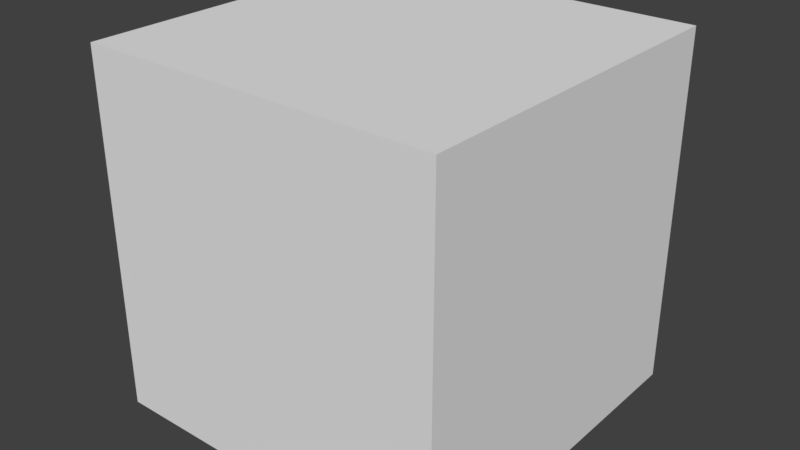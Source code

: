 # Source: base.blend  (saved by Blender 2.78.0; exported with 4.5.12 LTS)
import bpy
from mathutils import Matrix  # noqa: F401  (used for matrix-valued properties, if any)

bpy.ops.wm.read_factory_settings(use_empty=True)
scene = bpy.context.scene
scene.name = 'Scene'

# ---- collections
col_collection_1 = bpy.data.collections.new('Collection 1'); scene.collection.children.link(col_collection_1)

# ---- world
world_world = bpy.data.worlds.new('World'); scene.world = world_world
world_world.color = (0.05088, 0.05088, 0.05088)
world_world.use_sun_shadow = False
world_world.sun_shadow_jitter_overblur = 0.0
world_world.cycles.sampling_method = 'MANUAL'

# ---- meshes
me_cube_001 = bpy.data.meshes.new('Cube.001')
me_cube_001.from_pydata([(-1.0, -1.0, -1.0), (-1.0, -1.0, 1.0), (-1.0, 1.0, -1.0), (-1.0, 1.0, 1.0), (1.0, -1.0, -1.0), (1.0, -1.0, 1.0), (1.0, 1.0, -1.0), (1.0, 1.0, 1.0)], [], [(0, 1, 3, 2), (2, 3, 7, 6), (6, 7, 5, 4), (4, 5, 1, 0), (7, 3, 1, 5)])
_uv = me_cube_001.uv_layers.new(name='UVMap')
_uv.uv.foreach_set('vector', [0.00437, 0.002942, 1.002, 0.001038, 0.9993, 0.9948, 0.004442, 0.9923, 0.004263, -0.001273, 0.9993, 0.0008527, 0.9992, 0.9914, 0.004693, 0.9914, 0.004003, -0.0003238, 0.9999, 0.0007088, 1.0, 0.991, 0.004774, 0.9908, 1.0, 0.0005915, 1.0, 0.992, 0.003325, 0.9921, 0.004299, 0.00104, 0.004902, 0.9918, 0.004199, 0.0002837, 0.9993, 0.0007943, 0.9997, 0.992])
me_cube_001.use_remesh_preserve_volume = False
me_cube_001.use_remesh_preserve_attributes = False
me_cube_001.use_mirror_vertex_groups = False
me_cube_001.update()

# ---- objects
ob_base = bpy.data.objects.new('Base', me_cube_001)

# ---- transforms, parenting, visibility, modifiers, constraints
ob_base.location = (0.0, 0.0, 0.0)
ob_base.lineart.crease_threshold = 0.0

# ---- collection membership
col_collection_1.objects.link(ob_base)

# ---- scene / render settings (as saved in the file)
scene.frame_start = 1; scene.frame_end = 250; scene.frame_set(1)
scene.render.engine = 'BLENDER_EEVEE_NEXT'
scene.render.resolution_percentage = 50
scene.render.dither_intensity = 0.0
scene.cycles.use_denoising = False
scene.cycles.samples = 128
scene.cycles.sampling_pattern = 'TABULATED_SOBOL'
scene.cycles.light_sampling_threshold = 0.0
scene.cycles.use_adaptive_sampling = False
scene.cycles.use_light_tree = False
scene.cycles.blur_glossy = 0.0
scene.cycles.sample_clamp_indirect = 0.0
scene.view_settings.view_transform = 'Standard'
bpy.context.view_layer.update()

# ---- added for rendering (the .blend has no active camera and no usable light): camera, sun
cam_auto = bpy.data.cameras.new('AutoCamera')
cam_auto.lens = 50.0
cam_auto.sensor_width = 36.0
cam_auto.clip_end = 1000.0
ob_auto_camera = bpy.data.objects.new('AutoCamera', cam_auto)
scene.collection.objects.link(ob_auto_camera)
ob_auto_camera.location = (3.20507, -3.84609, 2.56406)
ob_auto_camera.rotation_euler = (1.09748, -7.21219e-08, 0.694738)
scene.camera = ob_auto_camera
light_auto_sun = bpy.data.lights.new('AutoSun', 'SUN')
light_auto_sun.energy = 3.0
light_auto_sun.angle = 0.0523599
ob_auto_sun = bpy.data.objects.new('AutoSun', light_auto_sun)
scene.collection.objects.link(ob_auto_sun)
ob_auto_sun.rotation_euler = (0.872665, 0.174533, 0.523599)
bpy.context.view_layer.update()
